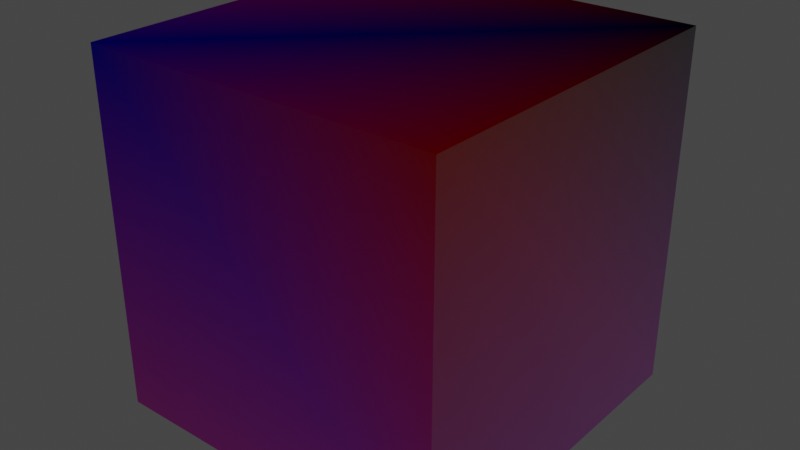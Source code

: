 # Source: BoxColor.blend  (saved by Blender 2.82.7; exported with 4.5.12 LTS)
import bpy
from mathutils import Matrix  # noqa: F401  (used for matrix-valued properties, if any)

bpy.ops.wm.read_factory_settings(use_empty=True)
scene = bpy.context.scene
scene.name = 'Scene'

# ---- collections
col_collection = bpy.data.collections.new('Collection'); scene.collection.children.link(col_collection)

# ---- images (referenced by path relative to the original .blend; pixels are not part of the script)
import os
ASSET_DIR = os.environ.get("B2B_ASSET_DIR", "")  # directory of the original .blend (textures are referenced by path, not embedded)
HERE = os.path.dirname(os.path.abspath(__file__))  # packed textures are extracted next to this script under _unpacked/

def load_image(name, relpath, width, height, colorspace="sRGB"):
    """Load a texture the original file referenced (path relative to the .blend, or extracted next to this script)."""
    p = next((c for c in (os.path.join(HERE, relpath), os.path.join(ASSET_DIR, relpath)) if relpath and os.path.exists(c)), "")
    if p:
        img = bpy.data.images.load(p, check_existing=True)
        img.name = name
    else:  # same state as the original file: an image datablock whose file is absent (Cycles renders it pink)
        img = bpy.data.images.new(name, width, height)
        img.source = "FILE"
        img.filepath = "//" + (relpath or name)
    img.colorspace_settings.name = colorspace
    return img
img_box_normal_png = load_image('box_normal.png', 'box_normal.png', 1024, 1024, 'Linear Rec.709')
img_box_roughnessmetallic_png = load_image('box_roughnessMetallic.png', 'box_roughnessMetallic.png', 1024, 1024, 'Non-Color')
img_box_png = load_image('box.png', 'box.png', 1024, 1024, 'sRGB')

# ---- materials (node trees are filled in below, after node groups)
mat_material_001 = bpy.data.materials.new('Material.001')
mat_material_001.use_transparent_shadow = False

# ---- material node trees
mat_material_001.use_nodes = True; mat_material_001.node_tree.nodes.clear()
_N = mat_material_001.node_tree.nodes; _L = mat_material_001.node_tree.links
n0 = _N.new('ShaderNodeOutputMaterial'); n0.name = 'Material Output'; n0.location = (53, 312)
n1 = _N.new('ShaderNodeBsdfPrincipled'); n1.name = 'Principled BSDF'; n1.location = (-241, 299)
n1.distribution = 'GGX'
n1.subsurface_method = 'BURLEY'
n1.inputs[3].default_value = 1.45
n1.inputs[27].default_value = (0.0, 0.0, 0.0, 1.0)
n1.inputs[28].default_value = 1.0
n2 = _N.new('ShaderNodeTexImage'); n2.name = 'Image Texture.001'; n2.location = (-876, -308)
n2.image = img_box_normal_png
n3 = _N.new('ShaderNodeNormalMap'); n3.name = 'Normal Map'; n3.location = (-542, -309)
n4 = _N.new('ShaderNodeTexImage'); n4.name = 'Image Texture.002'; n4.location = (-901, 2)
n4.image = img_box_roughnessmetallic_png
n5 = _N.new('ShaderNodeSeparateColor'); n5.name = 'Separate RGB'; n5.location = (-557, -14)
n6 = _N.new('ShaderNodeMix'); n6.name = 'Mix.001'; n6.location = (-449, 449)
n6.data_type = 'RGBA'
n6.blend_type = 'MULTIPLY'
n6.inputs[0].default_value = 1.0
n7 = _N.new('ShaderNodeTexImage'); n7.name = 'Image Texture'; n7.location = (-950, 283)
n7.image = img_box_png
n8 = _N.new('ShaderNodeMix'); n8.name = 'Mix'; n8.location = (-659, 247)
n8.data_type = 'RGBA'
n8.blend_type = 'MULTIPLY'
n8.inputs[0].default_value = 1.0
n8.inputs[7].default_value = (1.0, 1.0, 1.0, 1.0)
n9 = _N.new('ShaderNodeVertexColor'); n9.name = 'Vertex Color'; n9.location = (-759, 482)
n9.layer_name = 'Col'
_L.new(n1.outputs[0], n0.inputs[0])
_L.new(n7.outputs[0], n8.inputs[6])
_L.new(n2.outputs[0], n3.inputs[1])
_L.new(n3.outputs[0], n1.inputs[5])
_L.new(n4.outputs[0], n5.inputs[0])
_L.new(n5.outputs[2], n1.inputs[1])
_L.new(n5.outputs[1], n1.inputs[2])
_L.new(n9.outputs[0], n6.inputs[6])
_L.new(n8.outputs[2], n6.inputs[7])
_L.new(n6.outputs[2], n1.inputs[0])
n0.is_active_output = True

# ---- world
world_world = bpy.data.worlds.new('World'); scene.world = world_world
world_world.use_nodes = True; world_world.node_tree.nodes.clear()
_N = world_world.node_tree.nodes; _L = world_world.node_tree.links
n0 = _N.new('ShaderNodeOutputWorld'); n0.name = 'World Output'; n0.location = (300, 300)
n1 = _N.new('ShaderNodeBackground'); n1.name = 'Background'; n1.location = (10, 300)
n1.inputs[0].default_value = (0.05088, 0.05088, 0.05088, 1.0)
_L.new(n1.outputs[0], n0.inputs[0])
n0.is_active_output = True
world_world.color = (0.05088, 0.05088, 0.05088)
world_world.use_sun_shadow = False
world_world.sun_shadow_jitter_overblur = 0.0

# ---- meshes
me_cube_001 = bpy.data.meshes.new('Cube.001')
me_cube_001.from_pydata([(-1.0, -1.0, -1.0), (-1.0, -1.0, 1.0), (-1.0, 1.0, -1.0), (-1.0, 1.0, 1.0), (1.0, -1.0, -1.0), (1.0, -1.0, 1.0), (1.0, 1.0, -1.0), (1.0, 1.0, 1.0)], [], [(0, 1, 3, 2), (2, 3, 7, 6), (6, 7, 5, 4), (4, 5, 1, 0), (2, 6, 4, 0), (7, 3, 1, 5)])
_uv = me_cube_001.uv_layers.new(name='UVMap')
_uv.uv.foreach_set('vector', [0.0, 0.0, 0.0, 1.0, 1.0, 1.0, 1.0, 0.0, 0.0, 0.0, 0.0, 1.0, 1.0, 1.0, 1.0, 0.0, 1.0, 0.0, 1.0, 1.0, 0.0, 1.0, 0.0, 0.0, 1.0, 0.0, 1.0, 1.0, 0.0, 1.0, 0.0, 0.0, 0.0, 1.0, 1.0, 1.0, 1.0, 0.0, 0.0, 0.0, 1.0, 1.0, 0.0, 1.0, 0.0, 0.0, 1.0, 0.0])
_ca = me_cube_001.color_attributes.new('Col', 'BYTE_COLOR', 'CORNER')
_ca.data.foreach_set('color', [1.0, 0.06663, 0.7529, 1.0, 0.0, 0.002125, 1.0, 1.0, 1.0, 0.9301, 0.0006071, 1.0, 0.03434, 0.03689, 0.03689, 1.0, 0.03434, 0.03689, 0.03689, 1.0, 1.0, 0.9301, 0.0006071, 1.0, 0.0, 1.0, 0.02315, 1.0, 1.0, 1.0, 1.0, 1.0, 1.0, 1.0, 1.0, 1.0, 0.0, 1.0, 0.02315, 1.0, 1.0, 0.0, 0.004025, 1.0, 1.0, 1.0, 1.0, 1.0, 1.0, 1.0, 1.0, 1.0, 1.0, 0.0, 0.004025, 1.0, 0.0, 0.002125, 1.0, 1.0, 1.0, 0.06663, 0.7529, 1.0, 0.03434, 0.03689, 0.03689, 1.0, 1.0, 1.0, 1.0, 1.0, 1.0, 1.0, 1.0, 1.0, 1.0, 0.06663, 0.7529, 1.0, 0.0, 1.0, 0.02315, 1.0, 1.0, 0.9301, 0.0006071, 1.0, 0.0, 0.002125, 1.0, 1.0, 1.0, 0.0, 0.004025, 1.0])
me_cube_001.materials.append(mat_material_001)
me_cube_001.use_remesh_fix_poles = True
me_cube_001.use_remesh_preserve_attributes = False
me_cube_001.use_mirror_vertex_groups = False
me_cube_001.update()

# ---- objects
ob_box = bpy.data.objects.new('Box', me_cube_001)

# ---- transforms, parenting, visibility, modifiers, constraints
ob_box.location = (0.0, 0.0, 0.0)
ob_box.lineart.crease_threshold = 0.0

# ---- collection membership
col_collection.objects.link(ob_box)

# ---- scene / render settings (as saved in the file)
scene.frame_start = 1; scene.frame_end = 250; scene.frame_set(0)
scene.render.engine = 'BLENDER_EEVEE_NEXT'
scene.cycles.use_denoising = False
scene.cycles.samples = 128
scene.cycles.sampling_pattern = 'TABULATED_SOBOL'
scene.cycles.use_adaptive_sampling = False
scene.cycles.use_light_tree = False
scene.view_settings.view_transform = 'Filmic'
bpy.context.view_layer.update()

# ---- added for rendering (the .blend has no active camera and no usable light): camera, sun
cam_auto = bpy.data.cameras.new('AutoCamera')
cam_auto.lens = 50.0
cam_auto.sensor_width = 36.0
cam_auto.clip_end = 1000.0
ob_auto_camera = bpy.data.objects.new('AutoCamera', cam_auto)
scene.collection.objects.link(ob_auto_camera)
ob_auto_camera.location = (3.20507, -3.84609, 2.56406)
ob_auto_camera.rotation_euler = (1.09748, -7.21219e-08, 0.694738)
scene.camera = ob_auto_camera
light_auto_sun = bpy.data.lights.new('AutoSun', 'SUN')
light_auto_sun.energy = 3.0
light_auto_sun.angle = 0.0523599
ob_auto_sun = bpy.data.objects.new('AutoSun', light_auto_sun)
scene.collection.objects.link(ob_auto_sun)
ob_auto_sun.rotation_euler = (0.872665, 0.174533, 0.523599)
bpy.context.view_layer.update()
